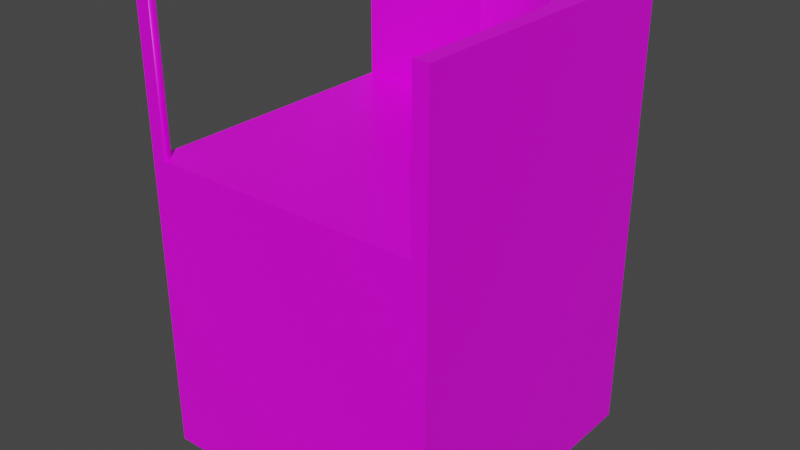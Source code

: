 # Source: piece_bridgeturn.blend  (saved by Blender 2.82.7; exported with 4.5.12 LTS)
import bpy
from mathutils import Matrix  # noqa: F401  (used for matrix-valued properties, if any)

bpy.ops.wm.read_factory_settings(use_empty=True)
scene = bpy.context.scene
scene.name = 'Scene'

# ---- collections
col_collection = bpy.data.collections.new('Collection'); scene.collection.children.link(col_collection)

# ---- images (referenced by path relative to the original .blend; pixels are not part of the script)
import os
ASSET_DIR = os.environ.get("B2B_ASSET_DIR", "")  # directory of the original .blend (textures are referenced by path, not embedded)
HERE = os.path.dirname(os.path.abspath(__file__))  # packed textures are extracted next to this script under _unpacked/

def load_image(name, relpath, width, height, colorspace="sRGB"):
    """Load a texture the original file referenced (path relative to the .blend, or extracted next to this script)."""
    p = next((c for c in (os.path.join(HERE, relpath), os.path.join(ASSET_DIR, relpath)) if relpath and os.path.exists(c)), "")
    if p:
        img = bpy.data.images.load(p, check_existing=True)
        img.name = name
    else:  # same state as the original file: an image datablock whose file is absent (Cycles renders it pink)
        img = bpy.data.images.new(name, width, height)
        img.source = "FILE"
        img.filepath = "//" + (relpath or name)
    img.colorspace_settings.name = colorspace
    return img
img_tex_bridge_jpg = load_image('tex_bridge.jpg', 'tex_bridge.jpg', 1024, 1024, 'sRGB')

# ---- materials (node trees are filled in below, after node groups)
mat_material = bpy.data.materials.new('Material')
mat_material.alpha_threshold = 0.0
mat_material.use_transparent_shadow = False
mat_material.line_color = (0.0, 0.0, 0.0, 1.0)

# ---- material node trees
mat_material.use_nodes = True; mat_material.node_tree.nodes.clear()
_N = mat_material.node_tree.nodes; _L = mat_material.node_tree.links
n0 = _N.new('ShaderNodeOutputMaterial'); n0.name = 'Material Output'; n0.location = (300, 300)
n1 = _N.new('ShaderNodeBsdfPrincipled'); n1.name = 'Principled BSDF'; n1.location = (10, 300)
n1.distribution = 'GGX'
n1.subsurface_method = 'BURLEY'
n1.inputs[2].default_value = 0.4
n1.inputs[3].default_value = 1.45
n1.inputs[27].default_value = (0.0, 0.0, 0.0, 1.0)
n1.inputs[28].default_value = 1.0
n2 = _N.new('ShaderNodeTexImage'); n2.name = 'Image Texture'; n2.location = (-280, 280)
n2.image = img_tex_bridge_jpg
_L.new(n1.outputs[0], n0.inputs[0])
_L.new(n2.outputs[0], n1.inputs[0])
n0.is_active_output = True

# ---- world
world_world = bpy.data.worlds.new('World'); scene.world = world_world
world_world.use_nodes = True; world_world.node_tree.nodes.clear()
_N = world_world.node_tree.nodes; _L = world_world.node_tree.links
n0 = _N.new('ShaderNodeOutputWorld'); n0.name = 'World Output'; n0.location = (300, 300)
n1 = _N.new('ShaderNodeBackground'); n1.name = 'Background'; n1.location = (10, 300)
n1.inputs[0].default_value = (0.05088, 0.05088, 0.05088, 1.0)
_L.new(n1.outputs[0], n0.inputs[0])
n0.is_active_output = True
world_world.color = (0.05088, 0.05088, 0.05088)
world_world.use_sun_shadow = False
world_world.sun_shadow_jitter_overblur = 0.0

# ---- meshes
me_cube = bpy.data.meshes.new('Cube')
me_cube.from_pydata([(0.5, 0.5, 1.0), (0.5, 0.5, 0.0), (0.5, -0.5, 1.0), (0.5, -0.5, 0.0), (-0.5, 0.5, 1.0), (-0.5, 0.5, 0.0), (-0.5, -0.5, 1.0), (-0.5, -0.5, 0.0), (0.3046, 0.3046, 1.5), (0.3046, 0.3046, 1.0), (0.2279, 0.3675, 1.5), (0.2279, 0.3675, 1.0), (0.1405, 0.4142, 1.5), (0.1405, 0.4142, 1.0), (0.04557, 0.443, 1.5), (0.04557, 0.443, 1.0), (-0.0531, 0.4527, 1.5), (-0.0531, 0.4527, 1.0), (0.443, 0.04557, 1.5), (0.443, 0.04557, 1.0), (0.4142, 0.1405, 1.5), (0.4142, 0.1405, 1.0), (0.3675, 0.2279, 1.5), (0.3675, 0.2279, 1.0), (0.45, -0.5, 1.5), (0.45, -0.5, 1.0), (0.4527, -0.0531, 1.5), (0.4527, -0.0531, 1.0), (-0.5, 0.45, 1.0), (-0.5, 0.45, 1.5), (-0.5, -0.45, 1.0), (-0.5, -0.45, 1.5), (-0.4828, -0.4518, 1.0), (-0.4828, -0.4518, 1.5), (-0.4652, -0.4635, 1.0), (-0.4652, -0.4635, 1.5), (-0.4534, -0.4811, 1.0), (-0.4534, -0.4811, 1.5), (-0.45, -0.5, 1.0), (-0.45, -0.5, 1.5), (-0.5, 0.5, 1.5), (0.5, -0.5, 1.5), (0.5, 0.5, 1.5), (-0.5, -0.5, 1.5)], [], [(3, 2, 6, 7), (7, 6, 4, 5), (5, 1, 3, 7), (1, 0, 2, 3), (5, 4, 0, 1), (13, 11, 10, 12), (15, 13, 12, 14), (17, 15, 14, 16), (2, 0, 4, 6), (11, 9, 8, 10), (9, 23, 22, 8), (23, 21, 20, 22), (21, 19, 18, 20), (19, 27, 26, 18), (27, 25, 24, 26), (28, 17, 16, 29), (30, 31, 33, 32), (32, 33, 35, 34), (34, 35, 37, 36), (36, 37, 39, 38), (4, 40, 42, 0), (33, 31, 43, 39, 37, 35), (39, 43, 6, 38), (31, 30, 6, 43), (14, 12, 10, 8, 22, 20, 18, 26, 24, 41, 42, 40, 29, 16), (28, 29, 40, 4), (24, 25, 2, 41), (0, 42, 41, 2)])
me_cube.polygons.foreach_set('use_smooth', [0, 0, 0, 0, 0, 1, 1, 1, 0, 1, 1, 1, 1, 1, 0, 0, 1, 1, 1, 1, 0, 0, 0, 0, 0, 0, 0, 0])
_uv = me_cube.uv_layers.new(name='UVMap')
_uv.uv.foreach_set('vector', [0.723, 0.08791, 0.723, 0.5685, 0.2425, 0.5685, 0.2425, 0.08791, 0.2425, 0.08791, 0.2425, 0.5685, 0.723, 0.5685, 0.723, 0.08791, 0.2425, 0.6886, 0.723, 0.6886, 0.723, 0.208, 0.2425, 0.208, 0.723, 0.08791, 0.723, 0.5685, 0.2425, 0.5685, 0.2425, 0.08791, 0.2425, 0.08791, 0.2425, 0.5685, 0.723, 0.5685, 0.723, 0.08791, 0.5503, 0.5685, 0.5923, 0.5685, 0.5923, 0.8087, 0.5503, 0.8087, 0.5047, 0.5685, 0.5503, 0.5685, 0.5503, 0.8087, 0.5047, 0.8087, 0.4573, 0.5685, 0.5047, 0.5685, 0.5047, 0.8087, 0.4573, 0.8087, 0.723, 0.208, 0.723, 0.6886, 0.2425, 0.6886, 0.2425, 0.208, 0.5923, 0.5685, 0.6291, 0.5685, 0.6291, 0.8087, 0.5923, 0.8087, 0.6291, 0.5685, 0.5923, 0.5685, 0.5923, 0.8087, 0.6291, 0.8087, 0.5923, 0.5685, 0.5503, 0.5685, 0.5503, 0.8087, 0.5923, 0.8087, 0.5503, 0.5685, 0.5047, 0.5685, 0.5047, 0.8087, 0.5503, 0.8087, 0.5047, 0.5685, 0.4573, 0.5685, 0.4573, 0.8087, 0.5047, 0.8087, 0.4573, 0.5685, 0.2425, 0.5685, 0.2425, 0.8087, 0.4573, 0.8087, 0.2425, 0.5685, 0.4573, 0.5685, 0.4573, 0.8087, 0.2425, 0.8087, 0.2425, 0.5685, 0.2425, 0.8087, 0.2508, 0.8087, 0.2508, 0.5685, 0.2508, 0.5685, 0.2508, 0.8087, 0.2592, 0.8087, 0.2592, 0.5685, 0.26, 0.5685, 0.26, 0.8087, 0.2516, 0.8087, 0.2516, 0.5685, 0.2516, 0.5685, 0.2516, 0.8087, 0.2425, 0.8087, 0.2425, 0.5685, 0.2425, 0.5685, 0.2425, 0.8087, 0.723, 0.8087, 0.723, 0.5685, 0.2508, 0.2312, 0.2425, 0.2321, 0.2425, 0.208, 0.2665, 0.208, 0.2649, 0.2171, 0.2592, 0.2256, 0.2665, 0.8087, 0.2425, 0.8087, 0.2425, 0.5685, 0.2665, 0.5685, 0.2665, 0.8087, 0.2665, 0.5685, 0.2425, 0.5685, 0.2425, 0.8087, 0.5047, 0.6612, 0.5503, 0.6474, 0.5923, 0.6249, 0.6291, 0.5947, 0.6594, 0.5578, 0.6818, 0.5158, 0.6957, 0.4702, 0.7003, 0.4228, 0.699, 0.208, 0.723, 0.208, 0.723, 0.6886, 0.2425, 0.6886, 0.2425, 0.6646, 0.4573, 0.6659, 0.699, 0.5685, 0.699, 0.8087, 0.723, 0.8087, 0.723, 0.5685, 0.699, 0.8087, 0.699, 0.5685, 0.723, 0.5685, 0.723, 0.8087, 0.723, 0.5685, 0.723, 0.8087, 0.2425, 0.8087, 0.2425, 0.5685])
me_cube.materials.append(mat_material)
me_cube.use_remesh_preserve_volume = False
me_cube.use_remesh_preserve_attributes = False
me_cube.use_mirror_vertex_groups = False
me_cube.update()

# ---- objects
ob_mesh_bridgeturn = bpy.data.objects.new('mesh_bridgeturn', me_cube)

# ---- transforms, parenting, visibility, modifiers, constraints
ob_mesh_bridgeturn.location = (0.0, 0.0, 0.0)
ob_mesh_bridgeturn.lock_rotations_4d = False
ob_mesh_bridgeturn.empty_display_type = 'ARROWS'
ob_mesh_bridgeturn.lineart.crease_threshold = 0.0

# ---- collection membership
col_collection.objects.link(ob_mesh_bridgeturn)

# ---- scene / render settings (as saved in the file)
scene.frame_start = 1; scene.frame_end = 250; scene.frame_set(1)
scene.render.engine = 'BLENDER_EEVEE_NEXT'
scene.cycles.use_denoising = False
scene.cycles.samples = 128
scene.cycles.sampling_pattern = 'TABULATED_SOBOL'
scene.cycles.use_adaptive_sampling = False
scene.cycles.use_light_tree = False
scene.view_settings.view_transform = 'Filmic'
bpy.context.view_layer.update()

# ---- added for rendering (the .blend has no active camera and no usable light): camera, sun
cam_auto = bpy.data.cameras.new('AutoCamera')
cam_auto.lens = 50.0
cam_auto.sensor_width = 36.0
cam_auto.clip_end = 1000.0
ob_auto_camera = bpy.data.objects.new('AutoCamera', cam_auto)
scene.collection.objects.link(ob_auto_camera)
ob_auto_camera.location = (1.9074, -2.28888, 2.27592)
ob_auto_camera.rotation_euler = (1.09748, -7.21219e-08, 0.694738)
scene.camera = ob_auto_camera
light_auto_sun = bpy.data.lights.new('AutoSun', 'SUN')
light_auto_sun.energy = 3.0
light_auto_sun.angle = 0.0523599
ob_auto_sun = bpy.data.objects.new('AutoSun', light_auto_sun)
scene.collection.objects.link(ob_auto_sun)
ob_auto_sun.rotation_euler = (0.872665, 0.174533, 0.523599)
bpy.context.view_layer.update()
